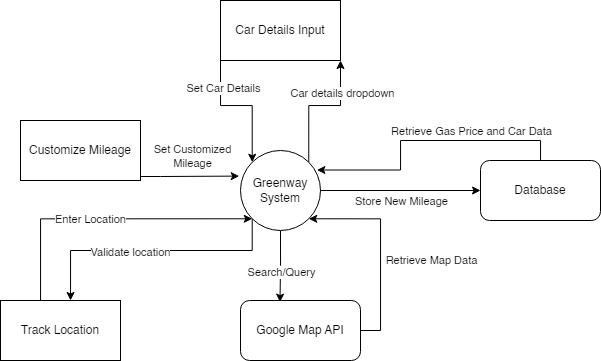

The diagram above was exported from draw.io. Its source (the exported page's mxGraphModel, read from the mxfile embedded in the PNG):
<mxGraphModel dx="793" dy="1162" grid="1" gridSize="10" guides="1" tooltips="1" connect="1" arrows="1" fold="1" page="1" pageScale="1" pageWidth="850" pageHeight="1100" math="0" shadow="0">
  <root>
    <mxCell id="0" />
    <mxCell id="1" parent="0" />
    <mxCell id="qjjcxJX3vz5R0K_7xSSZ-15" style="edgeStyle=orthogonalEdgeStyle;rounded=0;orthogonalLoop=1;jettySize=auto;html=1;exitX=1;exitY=0;exitDx=0;exitDy=0;entryX=1;entryY=1;entryDx=0;entryDy=0;" edge="1" parent="1" source="qjjcxJX3vz5R0K_7xSSZ-3" target="qjjcxJX3vz5R0K_7xSSZ-4">
      <mxGeometry relative="1" as="geometry" />
    </mxCell>
    <mxCell id="qjjcxJX3vz5R0K_7xSSZ-16" value="Car details dropdown" style="edgeLabel;html=1;align=center;verticalAlign=middle;resizable=0;points=[];" vertex="1" connectable="0" parent="qjjcxJX3vz5R0K_7xSSZ-15">
      <mxGeometry x="0.5184" y="-1" relative="1" as="geometry">
        <mxPoint as="offset" />
      </mxGeometry>
    </mxCell>
    <mxCell id="qjjcxJX3vz5R0K_7xSSZ-28" style="edgeStyle=orthogonalEdgeStyle;rounded=0;orthogonalLoop=1;jettySize=auto;html=1;entryX=0.329;entryY=0.027;entryDx=0;entryDy=0;entryPerimeter=0;startArrow=none;startFill=0;endArrow=classic;endFill=1;" edge="1" parent="1" source="qjjcxJX3vz5R0K_7xSSZ-3" target="qjjcxJX3vz5R0K_7xSSZ-8">
      <mxGeometry relative="1" as="geometry" />
    </mxCell>
    <mxCell id="qjjcxJX3vz5R0K_7xSSZ-31" value="Search/Query" style="edgeLabel;html=1;align=center;verticalAlign=middle;resizable=0;points=[];" vertex="1" connectable="0" parent="qjjcxJX3vz5R0K_7xSSZ-28">
      <mxGeometry x="0.1871" y="1" relative="1" as="geometry">
        <mxPoint as="offset" />
      </mxGeometry>
    </mxCell>
    <mxCell id="qjjcxJX3vz5R0K_7xSSZ-29" style="edgeStyle=orthogonalEdgeStyle;rounded=0;orthogonalLoop=1;jettySize=auto;html=1;exitX=1;exitY=1;exitDx=0;exitDy=0;entryX=1;entryY=0.5;entryDx=0;entryDy=0;startArrow=classic;startFill=1;endArrow=none;endFill=0;" edge="1" parent="1" source="qjjcxJX3vz5R0K_7xSSZ-3" target="qjjcxJX3vz5R0K_7xSSZ-8">
      <mxGeometry relative="1" as="geometry">
        <Array as="points">
          <mxPoint x="500" y="558" />
          <mxPoint x="500" y="670" />
        </Array>
      </mxGeometry>
    </mxCell>
    <mxCell id="qjjcxJX3vz5R0K_7xSSZ-30" value="Retrieve Map Data" style="edgeLabel;html=1;align=center;verticalAlign=middle;resizable=0;points=[];" vertex="1" connectable="0" parent="qjjcxJX3vz5R0K_7xSSZ-29">
      <mxGeometry x="0.1049" y="3" relative="1" as="geometry">
        <mxPoint x="47" as="offset" />
      </mxGeometry>
    </mxCell>
    <mxCell id="qjjcxJX3vz5R0K_7xSSZ-3" value="Greenway System" style="ellipse;whiteSpace=wrap;html=1;aspect=fixed;" vertex="1" parent="1">
      <mxGeometry x="360" y="490" width="80" height="80" as="geometry" />
    </mxCell>
    <mxCell id="qjjcxJX3vz5R0K_7xSSZ-13" style="edgeStyle=orthogonalEdgeStyle;rounded=0;orthogonalLoop=1;jettySize=auto;html=1;exitX=0;exitY=1;exitDx=0;exitDy=0;entryX=0;entryY=0;entryDx=0;entryDy=0;" edge="1" parent="1" source="qjjcxJX3vz5R0K_7xSSZ-4" target="qjjcxJX3vz5R0K_7xSSZ-3">
      <mxGeometry relative="1" as="geometry" />
    </mxCell>
    <mxCell id="qjjcxJX3vz5R0K_7xSSZ-14" value="Set Car Details" style="edgeLabel;html=1;align=center;verticalAlign=middle;resizable=0;points=[];" vertex="1" connectable="0" parent="qjjcxJX3vz5R0K_7xSSZ-13">
      <mxGeometry x="-0.5868" y="2" relative="1" as="geometry">
        <mxPoint as="offset" />
      </mxGeometry>
    </mxCell>
    <mxCell id="qjjcxJX3vz5R0K_7xSSZ-4" value="Car Details Input" style="rounded=0;whiteSpace=wrap;html=1;" vertex="1" parent="1">
      <mxGeometry x="340" y="340" width="120" height="60" as="geometry" />
    </mxCell>
    <mxCell id="qjjcxJX3vz5R0K_7xSSZ-18" style="edgeStyle=orthogonalEdgeStyle;rounded=0;orthogonalLoop=1;jettySize=auto;html=1;entryX=-0.016;entryY=0.32;entryDx=0;entryDy=0;entryPerimeter=0;" edge="1" parent="1" source="qjjcxJX3vz5R0K_7xSSZ-5" target="qjjcxJX3vz5R0K_7xSSZ-3">
      <mxGeometry relative="1" as="geometry">
        <Array as="points">
          <mxPoint x="280" y="516" />
          <mxPoint x="280" y="516" />
        </Array>
      </mxGeometry>
    </mxCell>
    <mxCell id="qjjcxJX3vz5R0K_7xSSZ-19" value="Set Customized&lt;br&gt;Mileage" style="edgeLabel;html=1;align=center;verticalAlign=middle;resizable=0;points=[];" vertex="1" connectable="0" parent="qjjcxJX3vz5R0K_7xSSZ-18">
      <mxGeometry x="-0.1273" y="-2" relative="1" as="geometry">
        <mxPoint x="8" y="-22" as="offset" />
      </mxGeometry>
    </mxCell>
    <mxCell id="qjjcxJX3vz5R0K_7xSSZ-5" value="Customize Mileage" style="rounded=0;whiteSpace=wrap;html=1;" vertex="1" parent="1">
      <mxGeometry x="140" y="460" width="120" height="60" as="geometry" />
    </mxCell>
    <mxCell id="qjjcxJX3vz5R0K_7xSSZ-24" style="edgeStyle=orthogonalEdgeStyle;rounded=0;orthogonalLoop=1;jettySize=auto;html=1;entryX=1;entryY=0.5;entryDx=0;entryDy=0;startArrow=classic;startFill=1;endArrow=none;endFill=0;" edge="1" parent="1" source="qjjcxJX3vz5R0K_7xSSZ-7" target="qjjcxJX3vz5R0K_7xSSZ-3">
      <mxGeometry relative="1" as="geometry" />
    </mxCell>
    <mxCell id="qjjcxJX3vz5R0K_7xSSZ-27" value="Store New Mileage" style="edgeLabel;html=1;align=center;verticalAlign=middle;resizable=0;points=[];" vertex="1" connectable="0" parent="qjjcxJX3vz5R0K_7xSSZ-24">
      <mxGeometry x="0.1553" y="1" relative="1" as="geometry">
        <mxPoint x="13" y="9" as="offset" />
      </mxGeometry>
    </mxCell>
    <mxCell id="qjjcxJX3vz5R0K_7xSSZ-25" style="edgeStyle=orthogonalEdgeStyle;rounded=0;orthogonalLoop=1;jettySize=auto;html=1;entryX=0.955;entryY=0.244;entryDx=0;entryDy=0;entryPerimeter=0;startArrow=none;startFill=0;endArrow=classic;endFill=1;" edge="1" parent="1" source="qjjcxJX3vz5R0K_7xSSZ-7" target="qjjcxJX3vz5R0K_7xSSZ-3">
      <mxGeometry relative="1" as="geometry">
        <Array as="points">
          <mxPoint x="660" y="480" />
          <mxPoint x="520" y="480" />
          <mxPoint x="520" y="510" />
        </Array>
      </mxGeometry>
    </mxCell>
    <mxCell id="qjjcxJX3vz5R0K_7xSSZ-26" value="Retrieve Gas Price and Car Data" style="edgeLabel;html=1;align=center;verticalAlign=middle;resizable=0;points=[];" vertex="1" connectable="0" parent="qjjcxJX3vz5R0K_7xSSZ-25">
      <mxGeometry x="-0.0302" y="-2" relative="1" as="geometry">
        <mxPoint x="43" y="-8" as="offset" />
      </mxGeometry>
    </mxCell>
    <mxCell id="qjjcxJX3vz5R0K_7xSSZ-7" value="Database" style="rounded=1;whiteSpace=wrap;html=1;" vertex="1" parent="1">
      <mxGeometry x="600" y="500" width="120" height="60" as="geometry" />
    </mxCell>
    <mxCell id="qjjcxJX3vz5R0K_7xSSZ-8" value="Google Map API" style="rounded=1;whiteSpace=wrap;html=1;" vertex="1" parent="1">
      <mxGeometry x="360" y="640" width="120" height="60" as="geometry" />
    </mxCell>
    <mxCell id="qjjcxJX3vz5R0K_7xSSZ-20" style="edgeStyle=orthogonalEdgeStyle;rounded=0;orthogonalLoop=1;jettySize=auto;html=1;entryX=0;entryY=1;entryDx=0;entryDy=0;" edge="1" parent="1" source="qjjcxJX3vz5R0K_7xSSZ-9" target="qjjcxJX3vz5R0K_7xSSZ-3">
      <mxGeometry relative="1" as="geometry">
        <Array as="points">
          <mxPoint x="160" y="558" />
        </Array>
      </mxGeometry>
    </mxCell>
    <mxCell id="qjjcxJX3vz5R0K_7xSSZ-22" value="Enter Location" style="edgeLabel;html=1;align=center;verticalAlign=middle;resizable=0;points=[];" vertex="1" connectable="0" parent="qjjcxJX3vz5R0K_7xSSZ-20">
      <mxGeometry x="-0.4311" relative="1" as="geometry">
        <mxPoint x="47" as="offset" />
      </mxGeometry>
    </mxCell>
    <mxCell id="qjjcxJX3vz5R0K_7xSSZ-21" style="edgeStyle=orthogonalEdgeStyle;rounded=0;orthogonalLoop=1;jettySize=auto;html=1;entryX=0;entryY=1;entryDx=0;entryDy=0;startArrow=classic;startFill=1;endArrow=none;endFill=0;" edge="1" parent="1" source="qjjcxJX3vz5R0K_7xSSZ-9" target="qjjcxJX3vz5R0K_7xSSZ-3">
      <mxGeometry relative="1" as="geometry">
        <Array as="points">
          <mxPoint x="190" y="590" />
          <mxPoint x="372" y="590" />
        </Array>
      </mxGeometry>
    </mxCell>
    <mxCell id="qjjcxJX3vz5R0K_7xSSZ-23" value="Validate location" style="edgeLabel;html=1;align=center;verticalAlign=middle;resizable=0;points=[];" vertex="1" connectable="0" parent="qjjcxJX3vz5R0K_7xSSZ-21">
      <mxGeometry x="-0.1721" y="-1" relative="1" as="geometry">
        <mxPoint as="offset" />
      </mxGeometry>
    </mxCell>
    <mxCell id="qjjcxJX3vz5R0K_7xSSZ-9" value="Track Location" style="rounded=0;whiteSpace=wrap;html=1;" vertex="1" parent="1">
      <mxGeometry x="120" y="640" width="120" height="60" as="geometry" />
    </mxCell>
  </root>
</mxGraphModel>